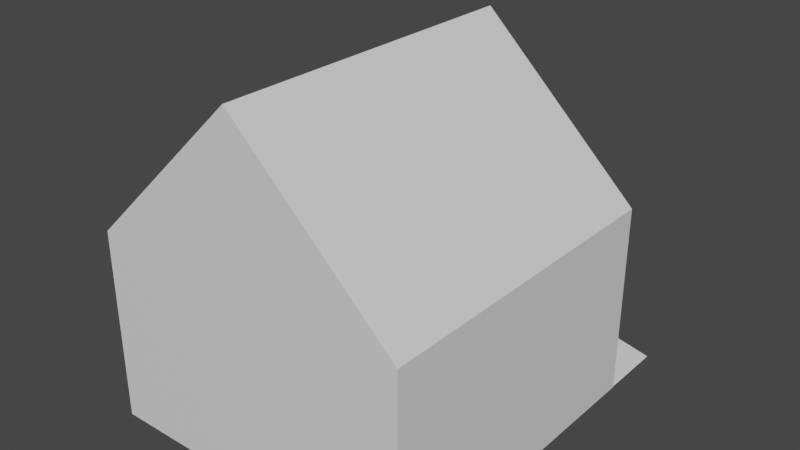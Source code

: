 # Source: House.blend  (saved by Blender 3.6.11; exported with 4.5.12 LTS)
import bpy
from mathutils import Matrix  # noqa: F401  (used for matrix-valued properties, if any)

bpy.ops.wm.read_factory_settings(use_empty=True)
scene = bpy.context.scene
scene.name = 'Scene'

# ---- collections
col_collection = bpy.data.collections.new('Collection'); scene.collection.children.link(col_collection)

# ---- materials (node trees are filled in below, after node groups)
mat_material = bpy.data.materials.new('Material')
mat_material.alpha_threshold = 0.0
mat_material.use_transparent_shadow = False
mat_material.roughness = 0.5
mat_material.line_color = (0.0, 0.0, 0.0, 1.0)

# ---- material node trees
mat_material.use_nodes = True; mat_material.node_tree.nodes.clear()
_N = mat_material.node_tree.nodes; _L = mat_material.node_tree.links
n0 = _N.new('ShaderNodeOutputMaterial'); n0.name = 'Material Output'; n0.location = (300, 300)
n1 = _N.new('ShaderNodeBsdfPrincipled'); n1.name = 'Principled BSDF'; n1.location = (10, 300)
n1.distribution = 'GGX'
n1.subsurface_method = 'RANDOM_WALK_SKIN'
n1.inputs[3].default_value = 1.45
n1.inputs[27].default_value = (0.0, 0.0, 0.0, 1.0)
n1.inputs[28].default_value = 1.0
_L.new(n1.outputs[0], n0.inputs[0])
n0.is_active_output = True

# ---- world
world_world = bpy.data.worlds.new('World'); scene.world = world_world
world_world.use_nodes = True; world_world.node_tree.nodes.clear()
_N = world_world.node_tree.nodes; _L = world_world.node_tree.links
n0 = _N.new('ShaderNodeOutputWorld'); n0.name = 'World Output'; n0.location = (300, 300)
n1 = _N.new('ShaderNodeBackground'); n1.name = 'Background'; n1.location = (10, 300)
n1.inputs[0].default_value = (0.05088, 0.05088, 0.05088, 1.0)
_L.new(n1.outputs[0], n0.inputs[0])
n0.is_active_output = True
world_world.color = (0.05088, 0.05088, 0.05088)
world_world.use_sun_shadow = False
world_world.sun_shadow_jitter_overblur = 0.0

# ---- meshes
me_cube = bpy.data.meshes.new('Cube')
me_cube.from_pydata([(9.969, 9.988, 4.918), (9.969, 9.988, -1.0), (9.969, -0.008411, 4.918), (9.969, -0.008411, -1.0), (0.01902, 9.988, 4.918), (0.01902, 9.988, -1.0), (0.01902, -0.008411, 4.918), (0.01902, -0.008411, -1.0), (4.994, 9.988, -1.0), (4.994, -0.008411, 9.689), (4.994, -0.008411, -1.0), (4.994, 9.988, 9.689), (6.003, 9.643, -1.0), (6.003, 9.643, 0.1152), (6.003, 12.1, -1.0), (6.003, 12.1, 0.1152), (9.953, 9.643, -1.0), (8.832, 9.643, -0.7507), (9.953, 12.1, -1.0), (8.832, 12.1, -0.7507), (0.02463, 12.1, -1.0), (0.02463, 9.643, -1.0), (0.02463, 9.643, 0.1152), (0.02463, 12.1, 0.1152), (0.03676, 11.64, -1.0), (0.03676, 9.643, -1.0), (0.03676, 9.643, 0.1152), (0.03676, 11.64, 0.1152), (1.32, 8.082, 0.09757), (1.32, 8.082, 2.098), (1.32, 10.08, 0.09757), (1.32, 10.08, 2.098), (3.081, 8.082, 0.09757), (3.081, 8.082, 2.098), (3.081, 10.08, 0.09757), (3.081, 10.08, 2.098)], [], [(11, 4, 6, 9), (10, 9, 6, 7), (7, 6, 4, 5), (8, 1, 3, 10), (1, 0, 2, 3), (8, 11, 0, 1), (5, 4, 11, 8), (5, 8, 10, 7), (3, 2, 9, 10), (0, 11, 9, 2), (15, 14, 20, 23), (14, 15, 19, 18), (18, 19, 17, 16), (16, 17, 13, 12), (14, 18, 16, 12), (19, 15, 13, 17), (22, 23, 27, 26), (12, 13, 22, 21), (13, 15, 23, 22), (14, 12, 21, 20), (25, 26, 27, 24), (20, 21, 25, 24), (23, 20, 24, 27), (21, 22, 26, 25), (28, 29, 31, 30), (30, 31, 35, 34), (34, 35, 33, 32), (32, 33, 29, 28), (30, 34, 32, 28), (35, 31, 29, 33)])
_uv = me_cube.uv_layers.new(name='UVMap')
_uv.uv.foreach_set('vector', [0.75, 0.5, 0.875, 0.5, 0.875, 0.75, 0.75, 0.75, 0.375, 0.875, 0.625, 0.875, 0.625, 1.0, 0.375, 1.0, 0.375, 0.0, 0.625, 0.0, 0.625, 0.25, 0.375, 0.25, 0.25, 0.5, 0.375, 0.5, 0.375, 0.75, 0.25, 0.75, 0.375, 0.5, 0.625, 0.5, 0.625, 0.75, 0.375, 0.75, 0.375, 0.375, 0.625, 0.375, 0.625, 0.5, 0.375, 0.5, 0.375, 0.25, 0.625, 0.25, 0.625, 0.375, 0.375, 0.375, 0.125, 0.5, 0.25, 0.5, 0.25, 0.75, 0.125, 0.75, 0.375, 0.75, 0.625, 0.75, 0.625, 0.875, 0.375, 0.875, 0.625, 0.5, 0.75, 0.5, 0.75, 0.75, 0.625, 0.75, 0.625, 0.25, 0.375, 0.25, 0.375, 0.25, 0.625, 0.25, 0.375, 0.25, 0.625, 0.25, 0.625, 0.5, 0.375, 0.5, 0.375, 0.5, 0.625, 0.5, 0.625, 0.75, 0.375, 0.75, 0.375, 0.75, 0.625, 0.75, 0.625, 1.0, 0.375, 1.0, 0.125, 0.5, 0.375, 0.5, 0.375, 0.75, 0.125, 0.75, 0.625, 0.5, 0.875, 0.5, 0.875, 0.75, 0.625, 0.75, 0.875, 0.75, 0.875, 0.5, 0.875, 0.5, 0.875, 0.75, 0.375, 1.0, 0.625, 1.0, 0.625, 1.0, 0.375, 1.0, 0.875, 0.75, 0.875, 0.5, 0.875, 0.5, 0.875, 0.75, 0.125, 0.5, 0.125, 0.75, 0.125, 0.75, 0.125, 0.5, 0.375, 0.0, 0.625, 0.0, 0.625, 0.25, 0.375, 0.25, 0.125, 0.5, 0.125, 0.75, 0.125, 0.75, 0.125, 0.5, 0.625, 0.25, 0.375, 0.25, 0.375, 0.25, 0.625, 0.25, 0.375, 1.0, 0.625, 1.0, 0.625, 1.0, 0.375, 1.0, 0.375, 0.0, 0.625, 0.0, 0.625, 0.25, 0.375, 0.25, 0.375, 0.25, 0.625, 0.25, 0.625, 0.5, 0.375, 0.5, 0.375, 0.5, 0.625, 0.5, 0.625, 0.75, 0.375, 0.75, 0.375, 0.75, 0.625, 0.75, 0.625, 1.0, 0.375, 1.0, 0.125, 0.5, 0.375, 0.5, 0.375, 0.75, 0.125, 0.75, 0.625, 0.5, 0.875, 0.5, 0.875, 0.75, 0.625, 0.75])
me_cube.materials.append(mat_material)
me_cube.use_mirror_vertex_groups = False
me_cube.update()

# ---- objects
ob_cube = bpy.data.objects.new('Cube', me_cube)

# ---- transforms, parenting, visibility, modifiers, constraints
ob_cube.location = (0.0, 0.0, 1.0)
ob_cube.lock_rotations_4d = False
ob_cube.empty_display_type = 'ARROWS'
ob_cube.lineart.crease_threshold = 0.0

# ---- collection membership
col_collection.objects.link(ob_cube)

# ---- scene / render settings (as saved in the file)
scene.frame_start = 1; scene.frame_end = 250; scene.frame_set(34)
scene.render.engine = 'BLENDER_EEVEE_NEXT'
scene.cycles.sampling_pattern = 'TABULATED_SOBOL'
scene.view_settings.view_transform = 'Filmic'
bpy.context.view_layer.update()

# ---- added for rendering (the .blend has no active camera and no usable light): camera, sun
cam_auto = bpy.data.cameras.new('AutoCamera')
cam_auto.lens = 50.0
cam_auto.sensor_width = 36.0
cam_auto.clip_end = 1000.0
ob_auto_camera = bpy.data.objects.new('AutoCamera', cam_auto)
scene.collection.objects.link(ob_auto_camera)
ob_auto_camera.location = (22.545, -15.0159, 19.385)
ob_auto_camera.rotation_euler = (1.09748, -7.21219e-08, 0.694738)
scene.camera = ob_auto_camera
light_auto_sun = bpy.data.lights.new('AutoSun', 'SUN')
light_auto_sun.energy = 3.0
light_auto_sun.angle = 0.0523599
ob_auto_sun = bpy.data.objects.new('AutoSun', light_auto_sun)
scene.collection.objects.link(ob_auto_sun)
ob_auto_sun.rotation_euler = (0.872665, 0.174533, 0.523599)
bpy.context.view_layer.update()
